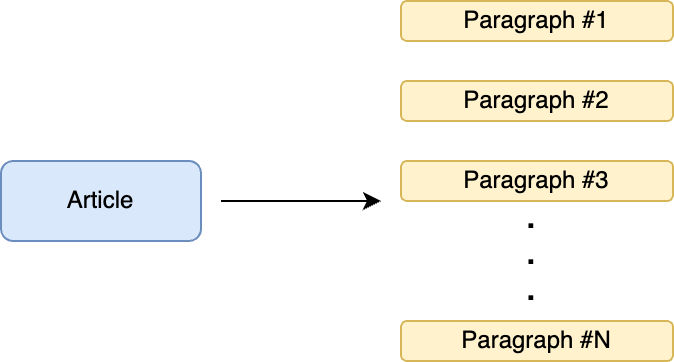

The diagram above was exported from draw.io. Its source (the exported page's mxGraphModel, read from the mxfile embedded in the PNG):
<mxGraphModel dx="636" dy="390" grid="1" gridSize="10" guides="1" tooltips="1" connect="1" arrows="1" fold="1" page="1" pageScale="1" pageWidth="827" pageHeight="1169" math="0" shadow="0">
  <root>
    <mxCell id="0" />
    <mxCell id="1" parent="0" />
    <mxCell id="uON9LTf4XqkxghpkcYky-1" value="Article" style="rounded=1;whiteSpace=wrap;html=1;fillColor=#dae8fc;strokeColor=#6c8ebf;" vertex="1" parent="1">
      <mxGeometry x="180" y="270" width="100" height="40" as="geometry" />
    </mxCell>
    <mxCell id="uON9LTf4XqkxghpkcYky-2" value="Paragraph #1" style="rounded=1;whiteSpace=wrap;html=1;fillColor=#fff2cc;strokeColor=#d6b656;" vertex="1" parent="1">
      <mxGeometry x="380" y="190" width="136" height="20" as="geometry" />
    </mxCell>
    <mxCell id="uON9LTf4XqkxghpkcYky-3" value="Paragraph #2" style="rounded=1;whiteSpace=wrap;html=1;fillColor=#fff2cc;strokeColor=#d6b656;" vertex="1" parent="1">
      <mxGeometry x="380" y="230" width="136" height="20" as="geometry" />
    </mxCell>
    <mxCell id="uON9LTf4XqkxghpkcYky-4" value="Paragraph #3" style="rounded=1;whiteSpace=wrap;html=1;fillColor=#fff2cc;strokeColor=#d6b656;" vertex="1" parent="1">
      <mxGeometry x="380" y="270" width="136" height="20" as="geometry" />
    </mxCell>
    <mxCell id="uON9LTf4XqkxghpkcYky-7" value="&lt;b style=&quot;font-size: 15px;&quot;&gt;.&lt;br&gt;.&lt;br&gt;.&lt;br&gt;.&lt;/b&gt;" style="text;html=1;align=center;verticalAlign=middle;resizable=0;points=[];autosize=1;" vertex="1" parent="1">
      <mxGeometry x="430" y="280" width="30" height="90" as="geometry" />
    </mxCell>
    <mxCell id="uON9LTf4XqkxghpkcYky-9" value="" style="endArrow=classic;html=1;rounded=0;" edge="1" parent="1">
      <mxGeometry width="50" height="50" relative="1" as="geometry">
        <mxPoint x="290" y="290" as="sourcePoint" />
        <mxPoint x="370" y="290" as="targetPoint" />
      </mxGeometry>
    </mxCell>
    <mxCell id="uON9LTf4XqkxghpkcYky-6" value="Paragraph #N" style="rounded=1;whiteSpace=wrap;html=1;fillColor=#fff2cc;strokeColor=#d6b656;" vertex="1" parent="1">
      <mxGeometry x="380" y="350" width="136" height="20" as="geometry" />
    </mxCell>
  </root>
</mxGraphModel>